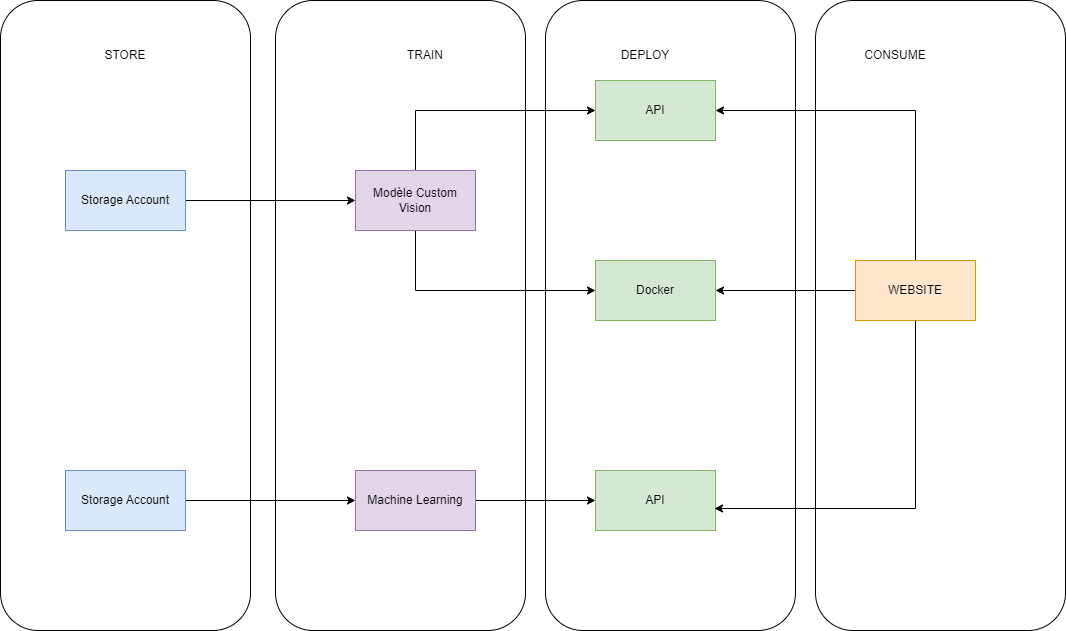

The diagram above was exported from draw.io. Its source (the exported page's mxGraphModel, read from the mxfile embedded in the PNG):
<mxGraphModel dx="1434" dy="1941" grid="1" gridSize="10" guides="1" tooltips="1" connect="1" arrows="1" fold="1" page="1" pageScale="1" pageWidth="827" pageHeight="1169" math="0" shadow="0">
  <root>
    <mxCell id="0" />
    <mxCell id="1" parent="0" />
    <mxCell id="wdLZkgZ9RCu5viDZOwIN-3" value="API" style="rounded=0;whiteSpace=wrap;html=1;fillColor=#d5e8d4;strokeColor=#82b366;" parent="1" vertex="1">
      <mxGeometry x="600" y="60" width="120" height="60" as="geometry" />
    </mxCell>
    <mxCell id="agY4H5i1NR6b2SCwGZMD-4" style="edgeStyle=orthogonalEdgeStyle;rounded=0;orthogonalLoop=1;jettySize=auto;html=1;entryX=0;entryY=0.5;entryDx=0;entryDy=0;" parent="1" source="wdLZkgZ9RCu5viDZOwIN-4" target="wdLZkgZ9RCu5viDZOwIN-3" edge="1">
      <mxGeometry relative="1" as="geometry">
        <Array as="points">
          <mxPoint x="420" y="90" />
        </Array>
      </mxGeometry>
    </mxCell>
    <mxCell id="agY4H5i1NR6b2SCwGZMD-5" style="edgeStyle=orthogonalEdgeStyle;rounded=0;orthogonalLoop=1;jettySize=auto;html=1;entryX=0;entryY=0.5;entryDx=0;entryDy=0;" parent="1" source="wdLZkgZ9RCu5viDZOwIN-4" target="wdLZkgZ9RCu5viDZOwIN-14" edge="1">
      <mxGeometry relative="1" as="geometry">
        <Array as="points">
          <mxPoint x="420" y="270" />
        </Array>
      </mxGeometry>
    </mxCell>
    <mxCell id="wdLZkgZ9RCu5viDZOwIN-4" value="&lt;div&gt;Modèle Custom Vision&lt;/div&gt;" style="rounded=0;whiteSpace=wrap;html=1;fillColor=#e1d5e7;strokeColor=#9673a6;" parent="1" vertex="1">
      <mxGeometry x="360" y="150" width="120" height="60" as="geometry" />
    </mxCell>
    <mxCell id="wdLZkgZ9RCu5viDZOwIN-14" value="Docker" style="rounded=0;whiteSpace=wrap;html=1;fillColor=#d5e8d4;strokeColor=#82b366;" parent="1" vertex="1">
      <mxGeometry x="600" y="240" width="120" height="60" as="geometry" />
    </mxCell>
    <mxCell id="agY4H5i1NR6b2SCwGZMD-9" style="edgeStyle=orthogonalEdgeStyle;rounded=0;orthogonalLoop=1;jettySize=auto;html=1;" parent="1" source="g2kp3FhZ6qAY-4J5TCrg-17" target="wdLZkgZ9RCu5viDZOwIN-4" edge="1">
      <mxGeometry relative="1" as="geometry" />
    </mxCell>
    <mxCell id="g2kp3FhZ6qAY-4J5TCrg-17" value="Storage Account" style="rounded=0;whiteSpace=wrap;html=1;fillColor=#dae8fc;strokeColor=#6c8ebf;" parent="1" vertex="1">
      <mxGeometry x="70" y="150" width="120" height="60" as="geometry" />
    </mxCell>
    <mxCell id="agY4H5i1NR6b2SCwGZMD-10" value="API" style="rounded=0;whiteSpace=wrap;html=1;fillColor=#d5e8d4;strokeColor=#82b366;" parent="1" vertex="1">
      <mxGeometry x="600" y="450" width="120" height="60" as="geometry" />
    </mxCell>
    <mxCell id="agY4H5i1NR6b2SCwGZMD-38" style="edgeStyle=orthogonalEdgeStyle;rounded=0;orthogonalLoop=1;jettySize=auto;html=1;entryX=0;entryY=0.5;entryDx=0;entryDy=0;" parent="1" source="agY4H5i1NR6b2SCwGZMD-13" target="agY4H5i1NR6b2SCwGZMD-10" edge="1">
      <mxGeometry relative="1" as="geometry" />
    </mxCell>
    <mxCell id="agY4H5i1NR6b2SCwGZMD-13" value="&lt;div&gt;Machine Learning&lt;br&gt;&lt;/div&gt;" style="rounded=0;whiteSpace=wrap;html=1;fillColor=#e1d5e7;strokeColor=#9673a6;" parent="1" vertex="1">
      <mxGeometry x="360" y="450" width="120" height="60" as="geometry" />
    </mxCell>
    <mxCell id="agY4H5i1NR6b2SCwGZMD-15" style="edgeStyle=orthogonalEdgeStyle;rounded=0;orthogonalLoop=1;jettySize=auto;html=1;" parent="1" source="agY4H5i1NR6b2SCwGZMD-16" target="agY4H5i1NR6b2SCwGZMD-13" edge="1">
      <mxGeometry relative="1" as="geometry" />
    </mxCell>
    <mxCell id="agY4H5i1NR6b2SCwGZMD-16" value="Storage Account" style="rounded=0;whiteSpace=wrap;html=1;fillColor=#dae8fc;strokeColor=#6c8ebf;" parent="1" vertex="1">
      <mxGeometry x="70" y="450" width="120" height="60" as="geometry" />
    </mxCell>
    <mxCell id="agY4H5i1NR6b2SCwGZMD-19" value="" style="rounded=1;whiteSpace=wrap;html=1;fillColor=none;" parent="1" vertex="1">
      <mxGeometry x="5" y="-20" width="250" height="630" as="geometry" />
    </mxCell>
    <mxCell id="agY4H5i1NR6b2SCwGZMD-20" value="STORE" style="text;html=1;align=center;verticalAlign=middle;whiteSpace=wrap;rounded=0;" parent="1" vertex="1">
      <mxGeometry x="100" y="20" width="60" height="30" as="geometry" />
    </mxCell>
    <mxCell id="agY4H5i1NR6b2SCwGZMD-22" value="TRAIN" style="text;html=1;align=center;verticalAlign=middle;whiteSpace=wrap;rounded=0;" parent="1" vertex="1">
      <mxGeometry x="400" y="20" width="60" height="30" as="geometry" />
    </mxCell>
    <mxCell id="agY4H5i1NR6b2SCwGZMD-24" value="DEPLOY" style="text;html=1;align=center;verticalAlign=middle;whiteSpace=wrap;rounded=0;" parent="1" vertex="1">
      <mxGeometry x="620" y="20" width="60" height="30" as="geometry" />
    </mxCell>
    <mxCell id="agY4H5i1NR6b2SCwGZMD-43" style="edgeStyle=orthogonalEdgeStyle;rounded=0;orthogonalLoop=1;jettySize=auto;html=1;entryX=1;entryY=0.5;entryDx=0;entryDy=0;" parent="1" source="agY4H5i1NR6b2SCwGZMD-26" target="wdLZkgZ9RCu5viDZOwIN-14" edge="1">
      <mxGeometry relative="1" as="geometry" />
    </mxCell>
    <mxCell id="agY4H5i1NR6b2SCwGZMD-45" style="edgeStyle=orthogonalEdgeStyle;rounded=0;orthogonalLoop=1;jettySize=auto;html=1;entryX=1;entryY=0.5;entryDx=0;entryDy=0;" parent="1" source="agY4H5i1NR6b2SCwGZMD-26" target="wdLZkgZ9RCu5viDZOwIN-3" edge="1">
      <mxGeometry relative="1" as="geometry">
        <Array as="points">
          <mxPoint x="920" y="90" />
        </Array>
      </mxGeometry>
    </mxCell>
    <mxCell id="agY4H5i1NR6b2SCwGZMD-26" value="WEBSITE" style="rounded=0;whiteSpace=wrap;html=1;fillColor=#ffe6cc;strokeColor=#d79b00;" parent="1" vertex="1">
      <mxGeometry x="860" y="240" width="120" height="60" as="geometry" />
    </mxCell>
    <mxCell id="agY4H5i1NR6b2SCwGZMD-35" value="CONSUME" style="text;html=1;align=center;verticalAlign=middle;whiteSpace=wrap;rounded=0;" parent="1" vertex="1">
      <mxGeometry x="870" y="20" width="60" height="30" as="geometry" />
    </mxCell>
    <mxCell id="agY4H5i1NR6b2SCwGZMD-44" style="edgeStyle=orthogonalEdgeStyle;rounded=0;orthogonalLoop=1;jettySize=auto;html=1;entryX=0.992;entryY=0.633;entryDx=0;entryDy=0;entryPerimeter=0;" parent="1" source="agY4H5i1NR6b2SCwGZMD-26" target="agY4H5i1NR6b2SCwGZMD-10" edge="1">
      <mxGeometry relative="1" as="geometry">
        <Array as="points">
          <mxPoint x="920" y="488" />
        </Array>
      </mxGeometry>
    </mxCell>
    <mxCell id="agY4H5i1NR6b2SCwGZMD-46" value="" style="rounded=1;whiteSpace=wrap;html=1;fillColor=none;" parent="1" vertex="1">
      <mxGeometry x="280" y="-20" width="250" height="630" as="geometry" />
    </mxCell>
    <mxCell id="agY4H5i1NR6b2SCwGZMD-47" value="" style="rounded=1;whiteSpace=wrap;html=1;fillColor=none;" parent="1" vertex="1">
      <mxGeometry x="550" y="-20" width="250" height="630" as="geometry" />
    </mxCell>
    <mxCell id="agY4H5i1NR6b2SCwGZMD-48" value="" style="rounded=1;whiteSpace=wrap;html=1;fillColor=none;" parent="1" vertex="1">
      <mxGeometry x="820" y="-20" width="250" height="630" as="geometry" />
    </mxCell>
  </root>
</mxGraphModel>